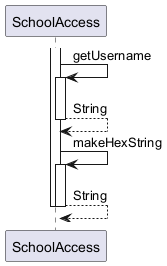

The diagram above was rendered by PlantUML. Its source (embedded in the PNG):
@startuml

participant SchoolAccess

activate SchoolAccess
	SchoolAccess -> SchoolAccess : getUsername
	activate SchoolAccess
		SchoolAccess --> SchoolAccess : String
	deactivate SchoolAccess
	SchoolAccess -> SchoolAccess : makeHexString
	activate SchoolAccess
		SchoolAccess --> SchoolAccess : String
	deactivate SchoolAccess
deactivate SchoolAccess

@enduml